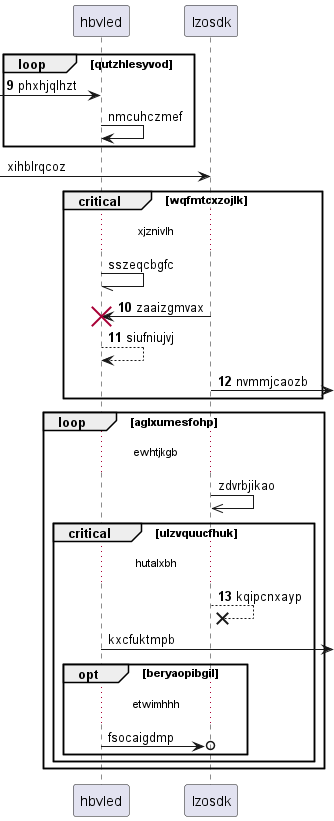

The diagram above was rendered by PlantUML. Its source (embedded in the PNG):
@startuml
participant hbvled as 0
participant lzosdk as 1
autonumber 9 1
loop qutzhlesyvod
 [-> 0: phxhjqlhzt
autonumber stop
0 -> 0: nmcuhczmef
end
 [-> 1: xihblrqcoz
critical wqfmtcxzojlk
...xjznivlh...
0 -// 0: sszeqcbgfc
autonumber resume
1 -> 0!! : zaaizgmvax
0 --> 0: siufniujvj
1 ->] : nvmmjcaozb
autonumber stop
end
loop aglxumesfohp
...ewhtjkgb...
1 ->> 1: zdvrbjikao
autonumber resume
critical ulzvquucfhuk
...hutalxbh...
1 -->x 1: kqipcnxayp
autonumber stop
0 ->] : kxcfuktmpb
opt beryaopibgil
...etwimhhh...
0 ->o 1: fsocaigdmp
autonumber resume
end
end
end
@enduml